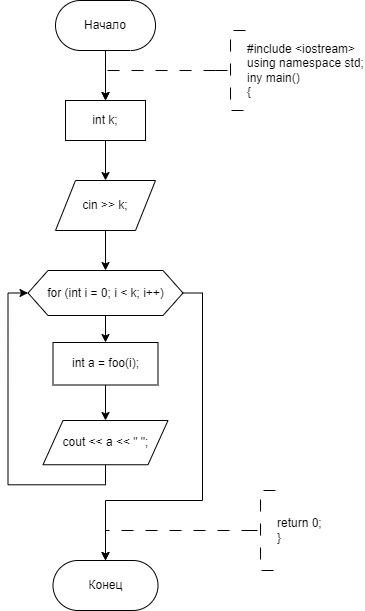

The diagram above was exported from draw.io. Its source (the exported page's mxGraphModel, read from the mxfile embedded in the PNG):
<mxGraphModel dx="1009" dy="669" grid="1" gridSize="10" guides="1" tooltips="1" connect="1" arrows="1" fold="1" page="1" pageScale="1" pageWidth="827" pageHeight="1169" math="0" shadow="0">
  <root>
    <mxCell id="WIyWlLk6GJQsqaUBKTNV-0" />
    <mxCell id="WIyWlLk6GJQsqaUBKTNV-1" parent="WIyWlLk6GJQsqaUBKTNV-0" />
    <mxCell id="_0BNW6nTYjdd0jzAF9sm-6" value="" style="edgeStyle=orthogonalEdgeStyle;rounded=0;orthogonalLoop=1;jettySize=auto;html=1;" edge="1" parent="WIyWlLk6GJQsqaUBKTNV-1" source="_0BNW6nTYjdd0jzAF9sm-1" target="_0BNW6nTYjdd0jzAF9sm-5">
      <mxGeometry relative="1" as="geometry" />
    </mxCell>
    <mxCell id="_0BNW6nTYjdd0jzAF9sm-1" value="Начало" style="rounded=1;whiteSpace=wrap;html=1;arcSize=50;" vertex="1" parent="WIyWlLk6GJQsqaUBKTNV-1">
      <mxGeometry x="305.01" y="200" width="100" height="50" as="geometry" />
    </mxCell>
    <mxCell id="_0BNW6nTYjdd0jzAF9sm-2" value="" style="edgeStyle=orthogonalEdgeStyle;rounded=0;orthogonalLoop=1;jettySize=auto;html=1;strokeWidth=1;dashed=1;dashPattern=12 12;entryX=0.5;entryY=0;entryDx=0;entryDy=0;" edge="1" parent="WIyWlLk6GJQsqaUBKTNV-1" source="_0BNW6nTYjdd0jzAF9sm-3" target="_0BNW6nTYjdd0jzAF9sm-5">
      <mxGeometry relative="1" as="geometry">
        <Array as="points">
          <mxPoint x="355" y="270" />
        </Array>
        <mxPoint x="390" y="280" as="targetPoint" />
      </mxGeometry>
    </mxCell>
    <mxCell id="_0BNW6nTYjdd0jzAF9sm-3" value="&lt;div&gt;#include &amp;lt;iostream&amp;gt;&lt;/div&gt;&lt;div&gt;using namespace std;&lt;/div&gt;&lt;div&gt;iny main()&lt;/div&gt;&lt;div&gt;{&lt;/div&gt;" style="strokeWidth=1;html=1;shape=mxgraph.flowchart.annotation_2;align=left;labelPosition=right;pointerEvents=1;dashed=1;dashPattern=12 12;" vertex="1" parent="WIyWlLk6GJQsqaUBKTNV-1">
      <mxGeometry x="465.01" y="230" width="30" height="80" as="geometry" />
    </mxCell>
    <mxCell id="_0BNW6nTYjdd0jzAF9sm-8" value="" style="edgeStyle=orthogonalEdgeStyle;rounded=0;orthogonalLoop=1;jettySize=auto;html=1;" edge="1" parent="WIyWlLk6GJQsqaUBKTNV-1" source="_0BNW6nTYjdd0jzAF9sm-5" target="_0BNW6nTYjdd0jzAF9sm-7">
      <mxGeometry relative="1" as="geometry" />
    </mxCell>
    <mxCell id="_0BNW6nTYjdd0jzAF9sm-5" value="int k;" style="whiteSpace=wrap;html=1;" vertex="1" parent="WIyWlLk6GJQsqaUBKTNV-1">
      <mxGeometry x="315.01" y="300" width="80" height="40" as="geometry" />
    </mxCell>
    <mxCell id="_0BNW6nTYjdd0jzAF9sm-10" value="" style="edgeStyle=orthogonalEdgeStyle;rounded=0;orthogonalLoop=1;jettySize=auto;html=1;" edge="1" parent="WIyWlLk6GJQsqaUBKTNV-1" source="_0BNW6nTYjdd0jzAF9sm-7" target="_0BNW6nTYjdd0jzAF9sm-9">
      <mxGeometry relative="1" as="geometry" />
    </mxCell>
    <mxCell id="_0BNW6nTYjdd0jzAF9sm-7" value="cin &amp;gt;&amp;gt; k;" style="shape=parallelogram;perimeter=parallelogramPerimeter;whiteSpace=wrap;html=1;fixedSize=1;" vertex="1" parent="WIyWlLk6GJQsqaUBKTNV-1">
      <mxGeometry x="305.01" y="380" width="100" height="50" as="geometry" />
    </mxCell>
    <mxCell id="_0BNW6nTYjdd0jzAF9sm-12" value="" style="edgeStyle=orthogonalEdgeStyle;rounded=0;orthogonalLoop=1;jettySize=auto;html=1;" edge="1" parent="WIyWlLk6GJQsqaUBKTNV-1" source="_0BNW6nTYjdd0jzAF9sm-9" target="_0BNW6nTYjdd0jzAF9sm-11">
      <mxGeometry relative="1" as="geometry" />
    </mxCell>
    <mxCell id="_0BNW6nTYjdd0jzAF9sm-19" style="edgeStyle=orthogonalEdgeStyle;rounded=0;orthogonalLoop=1;jettySize=auto;html=1;exitX=1;exitY=0.5;exitDx=0;exitDy=0;entryX=0.5;entryY=0;entryDx=0;entryDy=0;" edge="1" parent="WIyWlLk6GJQsqaUBKTNV-1" source="_0BNW6nTYjdd0jzAF9sm-9" target="_0BNW6nTYjdd0jzAF9sm-16">
      <mxGeometry relative="1" as="geometry">
        <Array as="points">
          <mxPoint x="452" y="493" />
          <mxPoint x="452" y="700" />
          <mxPoint x="355" y="700" />
        </Array>
      </mxGeometry>
    </mxCell>
    <mxCell id="_0BNW6nTYjdd0jzAF9sm-9" value="for (int i = 0; i &amp;lt; k; i++)" style="shape=hexagon;perimeter=hexagonPerimeter2;whiteSpace=wrap;html=1;fixedSize=1;" vertex="1" parent="WIyWlLk6GJQsqaUBKTNV-1">
      <mxGeometry x="277.51" y="470" width="154.99" height="45" as="geometry" />
    </mxCell>
    <mxCell id="_0BNW6nTYjdd0jzAF9sm-14" value="" style="edgeStyle=orthogonalEdgeStyle;rounded=0;orthogonalLoop=1;jettySize=auto;html=1;" edge="1" parent="WIyWlLk6GJQsqaUBKTNV-1" source="_0BNW6nTYjdd0jzAF9sm-11" target="_0BNW6nTYjdd0jzAF9sm-13">
      <mxGeometry relative="1" as="geometry" />
    </mxCell>
    <mxCell id="_0BNW6nTYjdd0jzAF9sm-11" value="int a = foo(i);" style="whiteSpace=wrap;html=1;" vertex="1" parent="WIyWlLk6GJQsqaUBKTNV-1">
      <mxGeometry x="302.5" y="542" width="105" height="42.5" as="geometry" />
    </mxCell>
    <mxCell id="_0BNW6nTYjdd0jzAF9sm-15" style="edgeStyle=orthogonalEdgeStyle;rounded=0;orthogonalLoop=1;jettySize=auto;html=1;exitX=0.5;exitY=1;exitDx=0;exitDy=0;entryX=0;entryY=0.5;entryDx=0;entryDy=0;" edge="1" parent="WIyWlLk6GJQsqaUBKTNV-1" source="_0BNW6nTYjdd0jzAF9sm-13" target="_0BNW6nTYjdd0jzAF9sm-9">
      <mxGeometry relative="1" as="geometry" />
    </mxCell>
    <mxCell id="_0BNW6nTYjdd0jzAF9sm-13" value="cout &amp;lt;&amp;lt; a &amp;lt;&amp;lt; &quot; &quot;;" style="shape=parallelogram;perimeter=parallelogramPerimeter;whiteSpace=wrap;html=1;fixedSize=1;" vertex="1" parent="WIyWlLk6GJQsqaUBKTNV-1">
      <mxGeometry x="292.5" y="620" width="125" height="44.25" as="geometry" />
    </mxCell>
    <mxCell id="_0BNW6nTYjdd0jzAF9sm-16" value="Конец" style="rounded=1;whiteSpace=wrap;html=1;arcSize=50;" vertex="1" parent="WIyWlLk6GJQsqaUBKTNV-1">
      <mxGeometry x="302.5" y="760" width="105" height="50" as="geometry" />
    </mxCell>
    <mxCell id="_0BNW6nTYjdd0jzAF9sm-17" style="edgeStyle=orthogonalEdgeStyle;rounded=0;orthogonalLoop=1;jettySize=auto;html=1;exitX=0;exitY=0.5;exitDx=0;exitDy=0;exitPerimeter=0;entryX=0.5;entryY=0;entryDx=0;entryDy=0;dashed=1;dashPattern=12 12;" edge="1" parent="WIyWlLk6GJQsqaUBKTNV-1" source="_0BNW6nTYjdd0jzAF9sm-18" target="_0BNW6nTYjdd0jzAF9sm-16">
      <mxGeometry relative="1" as="geometry">
        <Array as="points">
          <mxPoint x="499" y="730" />
          <mxPoint x="355" y="730" />
        </Array>
      </mxGeometry>
    </mxCell>
    <mxCell id="_0BNW6nTYjdd0jzAF9sm-18" value="return 0;&lt;br&gt;}" style="strokeWidth=1;html=1;shape=mxgraph.flowchart.annotation_2;align=left;labelPosition=right;pointerEvents=1;dashed=1;dashPattern=12 12;" vertex="1" parent="WIyWlLk6GJQsqaUBKTNV-1">
      <mxGeometry x="495.01" y="690" width="30" height="80" as="geometry" />
    </mxCell>
  </root>
</mxGraphModel>